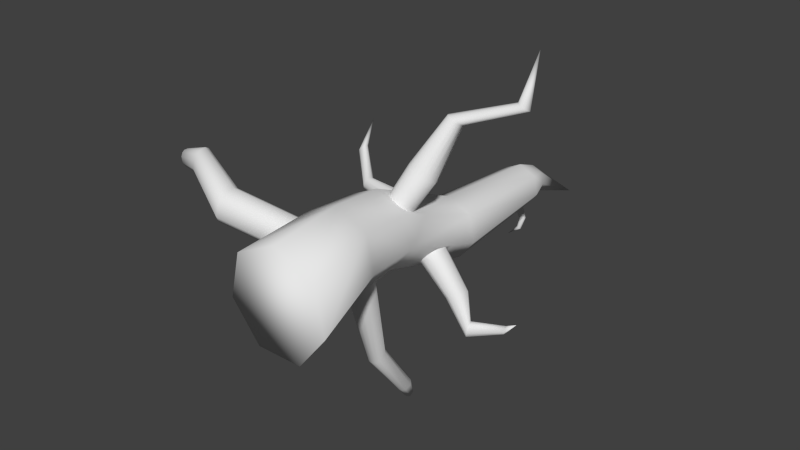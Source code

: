 # Source: ArbolMuerto2.blend  (saved by Blender 2.76.0; exported with 4.5.12 LTS)
import bpy
from mathutils import Matrix  # noqa: F401  (used for matrix-valued properties, if any)

bpy.ops.wm.read_factory_settings(use_empty=True)
scene = bpy.context.scene
scene.name = 'Scene'

# ---- collections
col_collection_1 = bpy.data.collections.new('Collection 1'); scene.collection.children.link(col_collection_1)

# ---- materials (node trees are filled in below, after node groups)
mat_material_001 = bpy.data.materials.new('Material.001')
mat_material_001.alpha_threshold = 0.0
mat_material_001.use_transparent_shadow = False
mat_material_001.roughness = 0.5

# ---- material node trees

# ---- world
world_world = bpy.data.worlds.new('World'); scene.world = world_world
world_world.color = (0.05088, 0.05088, 0.05088)
world_world.use_sun_shadow = False
world_world.sun_shadow_jitter_overblur = 0.0
world_world.cycles.sampling_method = 'MANUAL'
world_world.cycles.sample_map_resolution = 256

# ---- meshes
me_cylinder = bpy.data.meshes.new('Cylinder')
me_cylinder.from_pydata([(2.712e-08, 4.685e-08, 0.6205), (-0.2946, 1.154, 0.5009), (-0.4851, 1.603e-07, 0.3869), (-0.6909, 1.085, 0.2433), (-0.6049, 1.53e-07, -0.1381), (-0.7525, 1.078, -0.03189), (-0.2692, 3.054e-08, -0.559), (-0.3942, 1.309, -0.4427), (0.2692, -1.15e-07, -0.559), (-0.1949, 1.309, -0.4427), (0.6049, -1.739e-07, -0.1381), (0.1937, 1.154, -0.1115), (0.4851, -1.019e-07, 0.3869), (0.09703, 1.154, 0.3123), (-0.6575, 1.754, 0.2894), (-0.7471, 1.754, -0.1033), (-0.3888, 1.603, -0.4265), (-0.2003, 1.603, -0.4265), (0.158, 1.754, -0.1033), (-0.6018, 2.95, -0.2412), (-0.6528, 2.914, -0.4409), (-0.4594, 2.985, -0.7977), (-0.1298, 2.985, -0.7977), (0.07574, 2.985, -0.5401), (-0.2192, 3.986, -0.04499), (-0.01738, 3.986, 0.05219), (-0.269, 3.986, -0.2634), (-0.1294, 3.986, -0.4385), (0.09461, 3.986, -0.4385), (0.2343, 3.986, -0.2634), (0.1844, 3.986, -0.04499), (-0.3539, 4.58, -0.2827), (-0.2224, 4.58, -0.2193), (-0.3864, 4.58, -0.425), (-0.2954, 4.58, -0.5391), (-0.1494, 4.58, -0.5391), (-0.0584, 4.58, -0.425), (-0.09088, 4.58, -0.2827), (-0.01004, 5.141, -0.7007), (-0.2021, 1.854, 0.3756), (-0.01473, 1.838, 0.2927), (-0.2946, 2.985, -0.07571), (0.002399, 2.985, -0.2187), (-0.2148, 2.086, 0.28), (-0.03519, 2.065, 0.2029), (-0.2946, 1.754, 0.4642), (0.06838, 1.754, 0.2894), (0.04698, 2.153, 0.1246), (-0.2946, 2.175, 0.2794), (-0.1144, 1.813, 0.3518), (0.02642, 1.955, 0.2215), (-0.2629, 1.964, 0.3569), (-0.1221, 2.106, 0.2266), (0.1088, 1.946, 0.6532), (-0.05543, 1.816, 0.3218), (0.01538, 1.876, 0.2613), (-0.2331, 1.889, 0.3753), (-0.1764, 2.104, 0.2538), (-0.168, 1.831, 0.3696), (-0.002699, 2.029, 0.2032), (-0.2492, 2.048, 0.3136), (-0.07032, 2.089, 0.2092), (0.03544, 2.265, 0.5485), (-0.1194, 2.108, 0.6918), (0.1988, 2.098, 0.5429), (0.04389, 1.942, 0.6862), (0.131, 2.22, 0.5224), (-0.06654, 2.243, 0.6073), (0.1535, 1.969, 0.6212), (-0.05256, 1.988, 0.7124), (0.1866, 2.012, 0.5866), (-0.08669, 2.026, 0.712), (-0.02429, 2.262, 0.5784), (-0.01504, 1.962, 0.7058), (0.1667, 2.179, 0.5228), (-0.1044, 2.2, 0.6442), (0.09237, 2.246, 0.5294), (0.1094, 2.505, 1.079), (0.06769, 2.687, 1.019), (-0.02048, 2.597, 1.101), (0.1607, 2.592, 1.016), (0.07249, 2.503, 1.098), (0.1221, 2.661, 1.004), (0.009636, 2.674, 1.053), (0.1349, 2.518, 1.061), (0.01759, 2.529, 1.113), (0.1537, 2.543, 1.041), (-0.001835, 2.551, 1.112), (0.03368, 2.685, 1.036), (0.03895, 2.514, 1.109), (0.1424, 2.638, 1.005), (-0.01192, 2.65, 1.074), (0.1001, 2.676, 1.008), (0.806, 2.721, 1.328), (0.7735, 2.863, 1.282), (0.705, 2.793, 1.346), (0.8458, 2.789, 1.28), (0.7773, 2.72, 1.343), (0.8158, 2.843, 1.271), (0.7284, 2.853, 1.308), (0.8258, 2.732, 1.314), (0.7346, 2.74, 1.355), (0.8405, 2.751, 1.299), (0.7195, 2.757, 1.355), (0.7471, 2.861, 1.295), (0.7512, 2.728, 1.352), (0.8317, 2.825, 1.271), (0.7116, 2.834, 1.325), (0.7987, 2.854, 1.274), (0.7296, 3.093, 1.822), (-0.6726, 2.695, -0.3862), (-0.6198, 2.749, -0.1899), (0.07335, 2.252, -0.3444), (-0.07103, 2.214, -0.515), (-0.06254, 2.447, -0.5677), (0.07818, 2.48, -0.4001), (-0.6649, 2.985, -0.5401), (-0.5915, 2.985, -0.2187), (-0.6069, 2.698, -0.1001), (-0.688, 2.638, -0.417), (-0.1161, 2.527, -0.6566), (-0.1051, 2.155, -0.5418), (0.1297, 2.177, -0.2535), (0.1063, 2.528, -0.378), (-0.07725, 1.154, -0.4513), (-0.5119, 1.154, -0.4513), (-0.09314, 1.754, -0.4182), (-0.496, 1.754, -0.4182), (-0.6494, 0.8293, 0.2464), (-0.7132, 0.8211, -0.03888), (-0.7829, 1.154, -0.1115), (-0.6861, 1.154, 0.3123), (-0.6155, 0.7483, 0.3385), (-0.7198, 0.7448, -0.1209), (-0.09995, 4.369, -0.5033), (-0.1842, 4.351, -0.5002), (-0.07984, 4.292, -0.4903), (-0.1675, 4.271, -0.4867), (-0.1969, 4.228, -0.4794), (-0.2412, 4.386, -0.5062), (-0.077, 4.404, -0.5092), (-0.01742, 4.259, -0.4847), (-0.1927, 4.311, -0.4935), (-0.1524, 4.376, -0.5044), (-0.07359, 4.328, -0.4964), (-0.1139, 4.263, -0.4854), (-0.191, 4.336, -0.4977), (-0.1219, 4.378, -0.5048), (-0.07462, 4.306, -0.4926), (-0.08992, 4.278, -0.4879), (-0.1825, 4.285, -0.4892), (-0.1741, 4.363, -0.5023), (-0.08354, 4.353, -0.5006), (-0.1465, 4.262, -0.4851), (-0.2203, 4.403, -0.7032), (-0.3001, 4.386, -0.7003), (-0.2012, 4.33, -0.6908), (-0.2842, 4.31, -0.6874), (-0.3081, 4.348, -0.6939), (-0.2699, 4.41, -0.7043), (-0.1953, 4.364, -0.6966), (-0.2335, 4.303, -0.6862), (-0.3066, 4.372, -0.6978), (-0.2411, 4.412, -0.7046), (-0.1962, 4.343, -0.693), (-0.2107, 4.317, -0.6886), (-0.2985, 4.324, -0.6898), (-0.2906, 4.397, -0.7022), (-0.2047, 4.388, -0.7006), (-0.2643, 4.301, -0.6859), (-0.1851, 4.423, -0.862), (-0.2377, 4.406, -0.8717), (-0.1684, 4.374, -0.8522), (-0.223, 4.354, -0.8621), (-0.2411, 4.379, -0.8692), (-0.2187, 4.424, -0.8697), (-0.1663, 4.398, -0.8546), (-0.1886, 4.353, -0.8541), (-0.2413, 4.395, -0.8713), (-0.1995, 4.427, -0.8658), (-0.1658, 4.384, -0.8527), (-0.1741, 4.365, -0.8523), (-0.2333, 4.363, -0.8655), (-0.2319, 4.414, -0.8715), (-0.1738, 4.414, -0.8583), (-0.2092, 4.35, -0.8584), (-0.2097, 4.368, -0.9955), (-0.2433, 4.361, -0.9742), (-0.196, 4.333, -0.9889), (-0.2309, 4.325, -0.9664), (-0.2441, 4.343, -0.9666), (-0.2319, 4.372, -0.9849), (-0.1959, 4.35, -0.9955), (-0.2082, 4.321, -0.9772), (-0.2451, 4.354, -0.9705), (-0.2194, 4.372, -0.9919), (-0.1948, 4.34, -0.992), (-0.1992, 4.327, -0.9847), (-0.2381, 4.331, -0.9651), (-0.24, 4.366, -0.9782), (-0.2018, 4.361, -0.9969), (-0.2215, 4.32, -0.9697), (-0.3803, 4.353, -1.118), (-0.08814, 2.392, -0.5847), (-0.09838, 2.285, -0.5685), (0.04001, 2.211, -0.375), (-0.02261, 2.186, -0.4469), (0.09635, 2.305, -0.3299), (0.1059, 2.407, -0.3456), (-0.0309, 2.484, -0.5381), (0.02855, 2.508, -0.4698), (0.474, 2.188, -0.7017), (0.324, 2.158, -0.7928), (0.3172, 2.342, -0.8341), (0.4638, 2.367, -0.7444), (0.2939, 2.298, -0.8404), (0.2903, 2.214, -0.8258), (0.4416, 2.156, -0.7162), (0.377, 2.136, -0.7541), (0.4948, 2.23, -0.6966), (0.498, 2.31, -0.7106), (0.3481, 2.371, -0.8199), (0.4094, 2.389, -0.7839), (0.6333, 2.155, -1.016), (0.6254, 2.124, -1.139), (0.5715, 2.245, -1.162), (0.5802, 2.272, -1.042), (0.5816, 2.214, -1.177), (0.6056, 2.159, -1.172), (0.6391, 2.131, -1.04), (0.6376, 2.114, -1.092), (0.6235, 2.184, -1.003), (0.6006, 2.236, -1.008), (0.5664, 2.266, -1.139), (0.5679, 2.282, -1.089), (0.9885, 2.319, -0.9828), (0.9844, 2.303, -1.047), (0.9559, 2.366, -1.06), (0.9605, 2.381, -0.9963), (0.9613, 2.35, -1.068), (0.9739, 2.321, -1.065), (0.9916, 2.307, -0.9955), (0.9908, 2.297, -1.023), (0.9834, 2.334, -0.9757), (0.9713, 2.362, -0.9783), (0.9533, 2.378, -1.048), (0.9541, 2.386, -1.021), (1.181, 2.234, -0.8215), (-0.6399, 2.949, -0.4069), (-0.6174, 2.975, -0.3258), (-0.6087, 2.799, -0.1731), (-0.5987, 2.886, -0.1859), (-0.6658, 2.861, -0.4633), (-0.6774, 2.758, -0.448), (-0.6349, 2.706, -0.2276), (-0.6584, 2.676, -0.3118), (-1.523, 3.112, -0.2704), (-1.55, 3.092, -0.3794), (-1.561, 2.972, -0.3496), (-1.532, 3.002, -0.2423), (-1.543, 3.111, -0.3608), (-1.531, 3.125, -0.3165), (-1.526, 3.029, -0.2332), (-1.521, 3.077, -0.2402), (-1.557, 3.063, -0.3917), (-1.564, 3.007, -0.3833), (-1.541, 2.978, -0.2629), (-1.553, 2.962, -0.3089), (-1.898, 3.442, -0.04952), (-1.959, 3.426, -0.1134), (-1.955, 3.333, -0.08882), (-1.894, 3.356, -0.02654), (-1.947, 3.441, -0.1034), (-1.921, 3.453, -0.07785), (-1.886, 3.377, -0.02263), (-1.885, 3.414, -0.02952), (-1.968, 3.404, -0.1191), (-1.97, 3.359, -0.1109), (-1.907, 3.337, -0.03747), (-1.934, 3.324, -0.06399), (-1.997, 3.663, 0.2129), (-0.7443, 1.127, 0.03891), (-0.7165, 1.134, 0.165), (-0.6686, 1.007, 0.2866), (-0.6517, 0.8978, 0.2841), (-0.7506, 1.005, -0.07443), (-0.7338, 0.8944, -0.07775), (-0.6572, 0.7755, 0.1748), (-0.687, 0.7687, 0.03948), (-1.339, 0.8314, 0.432), (-1.313, 0.7827, 0.5103), (-1.274, 0.5955, 0.5511), (-1.272, 0.527, 0.5133), (-1.356, 0.5921, 0.1892), (-1.336, 0.5189, 0.2281), (-1.309, 0.4665, 0.3064), (-1.375, 0.7754, 0.2351), (-1.367, 0.825, 0.3059), (-1.291, 0.7052, 0.5536), (-1.373, 0.7025, 0.1925), (-1.28, 0.4733, 0.4418), (-1.879, 0.939, 0.7084), (-1.86, 0.9028, 0.7666), (-1.831, 0.7636, 0.797), (-1.829, 0.7127, 0.7689), (-1.892, 0.7611, 0.5278), (-1.877, 0.7066, 0.5567), (-1.857, 0.6676, 0.615), (-1.906, 0.8974, 0.5619), (-1.9, 0.9343, 0.6146), (-1.844, 0.8451, 0.7989), (-1.905, 0.8432, 0.5303), (-1.835, 0.6727, 0.7157), (-2.299, 1.047, 0.5474), (-2.305, 1.022, 0.5895), (-2.297, 0.9253, 0.6173), (-2.287, 0.89, 0.6004), (-2.252, 0.9236, 0.4312), (-2.251, 0.8857, 0.4539), (-2.257, 0.8587, 0.4961), (-2.271, 1.018, 0.4481), (-2.283, 1.044, 0.4827), (-2.305, 0.9819, 0.6146), (-2.26, 0.9805, 0.4289), (-2.274, 0.8622, 0.5655), (-2.502, 1.254, 0.4692), (-0.2553, 1.283, -0.4442), (-0.3338, 1.283, -0.4442), (-0.2582, 1.627, -0.4252), (-0.3309, 1.627, -0.4252), (-0.4516, 1.535, -0.4303), (-0.4524, 1.376, -0.4391), (-0.1376, 1.535, -0.4303), (-0.1367, 1.376, -0.4391), (-0.3194, 1.633, -1.607), (-0.3578, 1.647, -1.597), (-0.3176, 1.81, -1.478), (-0.3543, 1.798, -1.487), (-0.3947, 1.681, -1.572), (-0.1944, 1.681, -1.572), (-0.2313, 1.647, -1.597), (-0.2697, 1.633, -1.607), (-0.2348, 1.798, -1.487), (-0.2715, 1.81, -1.478), (-0.3941, 1.763, -1.512), (-0.195, 1.763, -1.512), (-0.3362, 2.112, -2.216), (-0.3624, 2.123, -2.195), (-0.2901, 2.261, -2.117), (-0.3215, 2.251, -2.111), (-0.3822, 2.152, -2.163), (-0.2276, 2.152, -2.232), (-0.2648, 2.123, -2.239), (-0.2978, 2.112, -2.233), (-0.2292, 2.251, -2.152), (-0.2545, 2.261, -2.133), (-0.3611, 2.221, -2.117), (-0.2074, 2.221, -2.186), (-0.4761, 2.428, -2.566), (-0.4943, 2.429, -2.549), (-0.444, 2.488, -2.456), (-0.4658, 2.48, -2.456), (-0.5081, 2.436, -2.52), (-0.4006, 2.458, -2.563), (-0.4264, 2.443, -2.576), (-0.4494, 2.434, -2.576), (-0.4017, 2.493, -2.481), (-0.4193, 2.493, -2.466), (-0.4934, 2.463, -2.469), (-0.3865, 2.486, -2.512), (-0.6798, 2.691, -2.615)], [], [(0, 1, 131, 132, 2), (4, 133, 130, 125, 6), (6, 125, 124, 8), (8, 124, 11, 10), (125, 130, 15, 127), (12, 13, 1, 0), (10, 11, 13, 12), (0, 2, 4, 6, 8, 10, 12), (46, 18, 122, 123, 23, 42, 47), (13, 11, 18, 46), (1, 13, 46, 45), (130, 131, 14, 15), (11, 124, 126, 18), (131, 1, 45, 14), (41, 42, 30, 25), (126, 127, 21, 22, 120, 121), (18, 126, 121, 122), (127, 15, 119, 116, 21), (14, 45, 48, 41, 117, 118), (140, 139, 34, 35), (23, 22, 28, 29), (21, 116, 26, 27), (117, 41, 25, 24), (42, 23, 29, 30), (22, 21, 27, 28), (116, 117, 24, 26), (26, 24, 31, 33), (25, 30, 37, 32), (29, 28, 141, 140, 35, 36), (27, 26, 33, 34, 139, 138), (24, 25, 32, 31), (30, 29, 36, 37), (47, 42, 41, 48), (43, 60, 75, 67), (40, 54, 49, 58, 39, 45, 46), (44, 59, 50, 55, 40, 46, 47), (39, 56, 51, 60, 43, 48, 45), (43, 57, 52, 61, 44, 47, 48), (59, 44, 66, 74), (39, 58, 73, 69), (52, 57, 72, 62), (61, 52, 62, 76), (51, 56, 71, 63), (57, 43, 67, 72), (60, 51, 63, 75), (55, 50, 64, 70), (56, 39, 69, 71), (50, 59, 74, 64), (49, 54, 53, 65), (40, 55, 70, 68), (44, 61, 76, 66), (74, 66, 82, 90), (58, 49, 65, 73), (54, 40, 68, 53), (82, 92, 108, 98), (64, 74, 90, 80), (69, 73, 89, 85), (73, 65, 81, 89), (62, 72, 88, 78), (72, 67, 83, 88), (63, 71, 87, 79), (71, 69, 85, 87), (70, 64, 80, 86), (68, 70, 86, 84), (65, 53, 77, 81), (66, 76, 92, 82), (53, 68, 84, 77), (76, 62, 78, 92), (67, 75, 91, 83), (75, 63, 79, 91), (77, 84, 100, 93), (92, 78, 94, 108), (83, 91, 107, 99), (91, 79, 95, 107), (90, 82, 98, 106), (80, 90, 106, 96), (85, 89, 105, 101), (89, 81, 97, 105), (78, 88, 104, 94), (88, 83, 99, 104), (79, 87, 103, 95), (87, 85, 101, 103), (86, 80, 96, 102), (84, 86, 102, 100), (81, 77, 93, 97), (15, 14, 118, 119), (123, 120, 22, 23), (112, 205, 217, 211), (20, 248, 249, 19, 117, 116), (19, 251, 250, 111, 118, 117), (110, 253, 252, 20, 116, 119), (111, 254, 255, 110, 119, 118), (114, 203, 204, 113, 121, 120), (113, 206, 205, 112, 122, 121), (112, 207, 208, 115, 123, 122), (115, 210, 209, 114, 120, 123), (7, 327, 326, 9, 124, 125), (17, 328, 329, 16, 127, 126), (16, 330, 331, 7, 125, 127), (9, 333, 332, 17, 126, 124), (2, 132, 133, 4), (5, 281, 282, 3, 131, 130), (3, 283, 284, 128, 132, 131), (129, 286, 285, 5, 130, 133), (128, 287, 288, 129, 133, 132), (28, 27, 138, 141), (135, 146, 142, 150, 137, 138, 139), (134, 147, 143, 151, 135, 139, 140), (136, 148, 144, 152, 134, 140, 141), (137, 153, 145, 149, 136, 141, 138), (148, 136, 156, 164), (157, 166, 182, 173), (135, 151, 167, 155), (152, 144, 160, 168), (136, 149, 165, 156), (134, 152, 168, 154), (145, 153, 169, 161), (153, 137, 157, 169), (142, 146, 162, 158), (143, 147, 163, 159), (144, 148, 164, 160), (146, 135, 155, 162), (149, 145, 161, 165), (150, 142, 158, 166), (147, 134, 154, 163), (137, 150, 166, 157), (151, 143, 159, 167), (180, 172, 188, 196), (167, 159, 175, 183), (155, 167, 183, 171), (168, 160, 176, 184), (154, 168, 184, 170), (161, 169, 185, 177), (162, 155, 171, 178), (169, 157, 173, 185), (158, 162, 178, 174), (163, 154, 170, 179), (159, 163, 179, 175), (164, 156, 172, 180), (160, 164, 180, 176), (156, 165, 181, 172), (165, 161, 177, 181), (166, 158, 174, 182), (176, 180, 196, 192), (172, 181, 197, 188), (181, 177, 193, 197), (182, 174, 190, 198), (173, 182, 198, 189), (183, 175, 191, 199), (171, 183, 199, 187), (184, 176, 192, 200), (170, 184, 200, 186), (177, 185, 201, 193), (178, 171, 187, 194), (185, 173, 189, 201), (174, 178, 194, 190), (179, 170, 186, 195), (175, 179, 195, 191), (221, 222, 234, 233), (210, 115, 214, 222), (114, 209, 221, 213), (113, 204, 216, 212), (205, 206, 218, 217), (203, 114, 213, 215), (209, 210, 222, 221), (206, 113, 212, 218), (207, 112, 211, 219), (204, 203, 215, 216), (115, 208, 220, 214), (208, 207, 219, 220), (227, 225, 237, 239), (218, 212, 224, 230), (219, 211, 223, 231), (216, 215, 227, 228), (214, 220, 232, 226), (220, 219, 231, 232), (211, 217, 229, 223), (222, 214, 226, 234), (213, 221, 233, 225), (212, 216, 228, 224), (217, 218, 230, 229), (215, 213, 225, 227), (233, 234, 246, 245), (230, 224, 236, 242), (231, 223, 235, 243), (228, 227, 239, 240), (226, 232, 244, 238), (232, 231, 243, 244), (223, 229, 241, 235), (234, 226, 238, 246), (225, 233, 245, 237), (224, 228, 240, 236), (229, 230, 242, 241), (248, 20, 257, 260), (264, 265, 277, 276), (255, 254, 266, 267), (251, 19, 256, 263), (20, 252, 264, 257), (249, 248, 260, 261), (253, 110, 258, 265), (252, 253, 265, 264), (111, 250, 262, 259), (110, 255, 267, 258), (254, 111, 259, 266), (19, 249, 261, 256), (250, 251, 263, 262), (259, 262, 274, 271), (258, 267, 279, 270), (266, 259, 271, 278), (256, 261, 273, 268), (262, 263, 275, 274), (260, 257, 269, 272), (267, 266, 278, 279), (263, 256, 268, 275), (257, 264, 276, 269), (261, 260, 272, 273), (265, 258, 270, 277), (285, 286, 293, 299), (297, 296, 308, 309), (128, 284, 291, 292), (283, 3, 290, 298), (287, 128, 292, 300), (286, 129, 294, 293), (284, 283, 298, 291), (281, 5, 296, 297), (288, 287, 300, 295), (129, 288, 295, 294), (5, 285, 299, 296), (3, 282, 289, 290), (282, 281, 297, 289), (303, 310, 322, 315), (295, 300, 312, 307), (292, 291, 303, 304), (296, 299, 311, 308), (289, 297, 309, 301), (293, 294, 306, 305), (299, 293, 305, 311), (298, 290, 302, 310), (294, 295, 307, 306), (300, 292, 304, 312), (290, 289, 301, 302), (291, 298, 310, 303), (309, 308, 320, 321), (307, 312, 324, 319), (304, 303, 315, 316), (308, 311, 323, 320), (301, 309, 321, 313), (305, 306, 318, 317), (311, 305, 317, 323), (310, 302, 314, 322), (306, 307, 319, 318), (312, 304, 316, 324), (302, 301, 313, 314), (329, 328, 343, 336), (335, 338, 350, 347), (7, 331, 338, 335), (9, 326, 341, 340), (332, 333, 339, 345), (330, 16, 337, 344), (326, 327, 334, 341), (333, 9, 340, 339), (327, 7, 335, 334), (331, 330, 344, 338), (328, 17, 342, 343), (16, 329, 336, 337), (17, 332, 345, 342), (353, 346, 358, 365), (338, 344, 356, 350), (343, 342, 354, 355), (339, 340, 352, 351), (342, 345, 357, 354), (334, 335, 347, 346), (336, 343, 355, 348), (340, 341, 353, 352), (345, 339, 351, 357), (337, 336, 348, 349), (344, 337, 349, 356), (341, 334, 346, 353), (347, 350, 362, 359), (350, 356, 368, 362), (355, 354, 366, 367), (351, 352, 364, 363), (354, 357, 369, 366), (346, 347, 359, 358), (348, 355, 367, 360), (352, 353, 365, 364), (357, 351, 363, 369), (349, 348, 360, 361), (356, 349, 361, 368), (186, 200, 202), (200, 192, 202), (187, 199, 202), (199, 191, 202), (189, 198, 202), (198, 190, 202), (197, 193, 202), (188, 197, 202), (192, 196, 202), (196, 188, 202), (191, 195, 202), (195, 186, 202), (190, 194, 202), (201, 189, 202), (194, 187, 202), (193, 201, 202), (31, 32, 38), (37, 36, 38), (35, 34, 38), (33, 31, 38), (32, 37, 38), (36, 35, 38), (34, 33, 38), (95, 103, 109), (103, 101, 109), (102, 96, 109), (100, 102, 109), (97, 93, 109), (98, 108, 109), (93, 100, 109), (108, 94, 109), (99, 107, 109), (107, 95, 109), (106, 98, 109), (96, 106, 109), (101, 105, 109), (105, 97, 109), (94, 104, 109), (104, 99, 109), (277, 270, 280), (276, 277, 280), (271, 274, 280), (270, 279, 280), (278, 271, 280), (268, 273, 280), (274, 275, 280), (272, 269, 280), (279, 278, 280), (275, 268, 280), (269, 276, 280), (273, 272, 280), (314, 313, 325), (315, 322, 325), (321, 320, 325), (319, 324, 325), (316, 315, 325), (320, 323, 325), (313, 321, 325), (317, 318, 325), (323, 317, 325), (322, 314, 325), (318, 319, 325), (324, 316, 325), (365, 358, 370), (359, 362, 370), (362, 368, 370), (367, 366, 370), (363, 364, 370), (366, 369, 370), (358, 359, 370), (360, 367, 370), (364, 365, 370), (369, 363, 370), (361, 360, 370), (368, 361, 370), (239, 237, 247), (245, 246, 247), (242, 236, 247), (243, 235, 247), (240, 239, 247), (238, 244, 247), (244, 243, 247), (235, 241, 247), (246, 238, 247), (237, 245, 247), (236, 240, 247), (241, 242, 247)])
me_cylinder.polygons.foreach_set('use_smooth', [True] * 376)
_k = set([(3, 282), (3, 283), (5, 281), (5, 285), (7, 327), (7, 331), (9, 326), (9, 333), (16, 329), (16, 330), (17, 328), (17, 332), (19, 249), (19, 251), (20, 248), (20, 252), (39, 56), (39, 58), (40, 54), (40, 55), (43, 57), (43, 60), (44, 59), (44, 61), (49, 54), (49, 58), (50, 55), (50, 59), (51, 56), (51, 60), (52, 57), (52, 61), (110, 253), (110, 255), (111, 250), (111, 254), (112, 205), (112, 207), (113, 204), (113, 206), (114, 203), (114, 209), (115, 208), (115, 210), (128, 284), (128, 287), (129, 286), (129, 288), (134, 147), (134, 152), (135, 146), (135, 151), (136, 148), (136, 149), (137, 150), (137, 153), (142, 146), (142, 150), (143, 147), (143, 151), (144, 148), (144, 152), (145, 149), (145, 153), (203, 204), (205, 206), (207, 208), (209, 210), (248, 249), (250, 251), (252, 253), (254, 255), (281, 282), (283, 284), (285, 286), (287, 288), (326, 327), (328, 329), (330, 331), (332, 333)])
me_cylinder.attributes.new('sharp_edge', 'BOOLEAN', 'EDGE').data.foreach_set('value', [ (min(e.vertices), max(e.vertices)) in _k for e in me_cylinder.edges])
_uv = me_cylinder.uv_layers.new(name='UVMap')
_uv.uv.foreach_set('vector', [0.2151, 0.3314, 0.3578, 0.3208, 0.4087, 0.4556, 0.3024, 0.4511, 0.2249, 0.3923, 0.1342, 0.0629, 0.1492, 0.126, 0.1575, 0.1607, 0.1312, 0.1635, 0.1016, 0.06631, 0.1016, 0.06631, 0.1312, 0.1635, 0.08894, 0.1665, 0.04927, 0.07006, 0.04711, 0.532, 0.157, 0.574, 0.1338, 0.6373, 0.03276, 0.6156, 0.1312, 0.1635, 0.1575, 0.1607, 0.1571, 0.2125, 0.1328, 0.2151, 0.2276, 0.2899, 0.3741, 0.2668, 0.3578, 0.3208, 0.2151, 0.3314, 0.03276, 0.6156, 0.1338, 0.6373, 0.1301, 0.6792, 0.02812, 0.6676, 0.4406, 0.03569, 0.454, 0.03299, 0.4647, 0.04055, 0.4647, 0.05267, 0.454, 0.06023, 0.4406, 0.05754, 0.4347, 0.04661, 0.1813, 0.6829, 0.1847, 0.644, 0.2224, 0.6342, 0.2498, 0.6351, 0.2571, 0.6356, 0.2533, 0.6787, 0.217, 0.6713, 0.1301, 0.6792, 0.1338, 0.6373, 0.1847, 0.644, 0.1813, 0.6829, 0.1318, 0.7058, 0.1301, 0.6792, 0.1813, 0.6829, 0.1919, 0.7424, 0.4658, 0.5346, 0.4087, 0.4556, 0.4692, 0.393, 0.4878, 0.4187, 0.1338, 0.6373, 0.157, 0.574, 0.2398, 0.5645, 0.1847, 0.644, 0.4087, 0.4556, 0.3578, 0.3208, 0.4619, 0.3474, 0.4692, 0.393, 0.2602, 0.7421, 0.2533, 0.6787, 0.355, 0.668, 0.3507, 0.7308, 0.09361, 0.2179, 0.1328, 0.2151, 0.1357, 0.3221, 0.1036, 0.3244, 0.09991, 0.2847, 0.09688, 0.2525, 0.06915, 0.2188, 0.09361, 0.2179, 0.09688, 0.2525, 0.07413, 0.2554, 0.1328, 0.2151, 0.1571, 0.2125, 0.156, 0.2897, 0.1556, 0.32, 0.1357, 0.3221, 0.4692, 0.393, 0.4619, 0.3474, 0.5084, 0.3478, 0.5977, 0.3485, 0.6038, 0.3858, 0.5723, 0.3875, 0.1059, 0.4459, 0.1217, 0.4432, 0.128, 0.4596, 0.1138, 0.4606, 0.2571, 0.6356, 0.3076, 0.5859, 0.3706, 0.5968, 0.357, 0.6463, 0.1357, 0.3221, 0.1556, 0.32, 0.1223, 0.408, 0.1088, 0.4095, 0.6038, 0.3858, 0.5977, 0.3485, 0.6818, 0.2967, 0.6859, 0.322, 0.2533, 0.6787, 0.2571, 0.6356, 0.357, 0.6463, 0.355, 0.668, 0.1036, 0.3244, 0.1357, 0.3221, 0.1088, 0.4095, 0.08701, 0.411, 0.6189, 0.4068, 0.6038, 0.3858, 0.6859, 0.322, 0.6962, 0.3363, 0.6962, 0.3363, 0.6859, 0.322, 0.75, 0.3359, 0.7567, 0.3452, 0.6818, 0.2967, 0.687, 0.2794, 0.7507, 0.3081, 0.7473, 0.3194, 0.357, 0.6463, 0.3706, 0.5968, 0.3952, 0.5974, 0.4083, 0.5977, 0.4242, 0.598, 0.4117, 0.6429, 0.1088, 0.4095, 0.1223, 0.408, 0.1369, 0.4586, 0.128, 0.4596, 0.1217, 0.4432, 0.1166, 0.4298, 0.6859, 0.322, 0.6818, 0.2967, 0.7473, 0.3194, 0.75, 0.3359, 0.355, 0.668, 0.357, 0.6463, 0.4117, 0.6429, 0.4143, 0.6777, 0.5148, 0.3185, 0.6054, 0.3231, 0.5977, 0.3485, 0.5084, 0.3478, 0.9063, 0.6868, 0.8962, 0.6878, 0.8794, 0.6325, 0.8905, 0.6314, 0.4783, 0.3235, 0.4749, 0.327, 0.473, 0.332, 0.4736, 0.3366, 0.4753, 0.3396, 0.4619, 0.3474, 0.4712, 0.3163, 0.5029, 0.3255, 0.4997, 0.3226, 0.4923, 0.3201, 0.4834, 0.321, 0.4783, 0.3235, 0.4712, 0.3163, 0.5148, 0.3185, 0.4753, 0.3396, 0.4784, 0.3423, 0.4858, 0.3449, 0.4954, 0.3438, 0.5006, 0.3409, 0.5084, 0.3478, 0.4619, 0.3474, 0.5006, 0.3409, 0.5035, 0.3376, 0.5052, 0.3329, 0.5046, 0.3285, 0.5029, 0.3255, 0.5148, 0.3185, 0.5084, 0.3478, 0.8373, 0.7019, 0.8268, 0.7019, 0.8265, 0.6374, 0.8366, 0.6374, 0.7073, 0.3951, 0.7179, 0.3951, 0.7118, 0.4531, 0.7021, 0.4531, 0.8013, 0.7019, 0.7866, 0.7019, 0.7875, 0.6374, 0.8018, 0.6374, 0.8162, 0.7019, 0.8013, 0.7019, 0.8018, 0.6374, 0.8162, 0.6374, 0.8798, 0.6919, 0.869, 0.6967, 0.8496, 0.6423, 0.8614, 0.637, 0.7866, 0.7019, 0.7768, 0.7019, 0.778, 0.6374, 0.7875, 0.6374, 0.8962, 0.6878, 0.8798, 0.6919, 0.8614, 0.637, 0.8794, 0.6325, 0.9256, 0.3967, 0.9625, 0.3967, 0.962, 0.4486, 0.9415, 0.4486, 0.697, 0.3951, 0.7073, 0.3951, 0.7021, 0.4531, 0.6928, 0.4531, 0.9625, 0.3967, 0.9905, 0.3967, 0.9776, 0.4486, 0.962, 0.4486, 0.7338, 0.3951, 0.7502, 0.3951, 0.7409, 0.4531, 0.7261, 0.4531, 0.9033, 0.3967, 0.9256, 0.3967, 0.9415, 0.4486, 0.9291, 0.4486, 0.8268, 0.7019, 0.8162, 0.7019, 0.8162, 0.6374, 0.8265, 0.6374, 0.8366, 0.6374, 0.8265, 0.6374, 0.8176, 0.5577, 0.8283, 0.5572, 0.7179, 0.3951, 0.7338, 0.3951, 0.7261, 0.4531, 0.7118, 0.4531, 0.7502, 0.3951, 0.7606, 0.3951, 0.7504, 0.4531, 0.7409, 0.4531, 0.8176, 0.5577, 0.8068, 0.5585, 0.81, 0.4706, 0.821, 0.4697, 0.962, 0.4486, 0.9776, 0.4486, 0.9802, 0.5476, 0.9579, 0.5491, 0.7021, 0.4531, 0.7118, 0.4531, 0.7202, 0.5406, 0.7099, 0.5406, 0.7118, 0.4531, 0.7261, 0.4531, 0.7356, 0.5406, 0.7202, 0.5406, 0.8018, 0.6374, 0.7875, 0.6374, 0.7766, 0.5622, 0.7916, 0.5601, 0.8978, 0.6317, 0.8905, 0.6314, 0.8922, 0.5352, 0.8997, 0.5352, 0.8614, 0.637, 0.8496, 0.6423, 0.8506, 0.5352, 0.8627, 0.5352, 0.6928, 0.4531, 0.7021, 0.4531, 0.7099, 0.5406, 0.6999, 0.5406, 0.9415, 0.4486, 0.962, 0.4486, 0.9579, 0.5491, 0.9481, 0.5475, 0.9291, 0.4486, 0.9415, 0.4486, 0.9481, 0.5475, 0.9342, 0.5419, 0.7261, 0.4531, 0.7409, 0.4531, 0.7515, 0.5406, 0.7356, 0.5406, 0.8265, 0.6374, 0.8162, 0.6374, 0.8068, 0.5585, 0.8176, 0.5577, 0.9199, 0.4486, 0.9291, 0.4486, 0.9342, 0.5419, 0.9206, 0.5406, 0.8162, 0.6374, 0.8018, 0.6374, 0.7916, 0.5601, 0.8068, 0.5585, 0.8905, 0.6314, 0.8794, 0.6325, 0.8809, 0.5352, 0.8922, 0.5352, 0.8794, 0.6325, 0.8614, 0.637, 0.8627, 0.5352, 0.8809, 0.5352, 0.942, 0.6712, 0.9373, 0.6712, 0.9341, 0.5556, 0.9367, 0.5581, 0.8068, 0.5585, 0.7916, 0.5601, 0.7944, 0.4722, 0.81, 0.4706, 0.8922, 0.5352, 0.8809, 0.5352, 0.8902, 0.4741, 0.9024, 0.4741, 0.8809, 0.5352, 0.8627, 0.5352, 0.8705, 0.4741, 0.8902, 0.4741, 0.9061, 0.6712, 0.901, 0.6712, 0.913, 0.5544, 0.916, 0.553, 0.9172, 0.6712, 0.9061, 0.6712, 0.916, 0.553, 0.9224, 0.5522, 0.7099, 0.5406, 0.7202, 0.5406, 0.7258, 0.6352, 0.7171, 0.6348, 0.7202, 0.5406, 0.7356, 0.5406, 0.7388, 0.6363, 0.7258, 0.6352, 0.7916, 0.5601, 0.7766, 0.5622, 0.779, 0.4744, 0.7944, 0.4722, 0.7766, 0.5622, 0.7666, 0.5641, 0.7688, 0.4763, 0.779, 0.4744, 0.6885, 0.5406, 0.6999, 0.5406, 0.7087, 0.6349, 0.6991, 0.6363, 0.6999, 0.5406, 0.7099, 0.5406, 0.7171, 0.6348, 0.7087, 0.6349, 0.9303, 0.6712, 0.9172, 0.6712, 0.9224, 0.5522, 0.93, 0.5536, 0.9373, 0.6712, 0.9303, 0.6712, 0.93, 0.5536, 0.9341, 0.5556, 0.7356, 0.5406, 0.7515, 0.5406, 0.7522, 0.6383, 0.7388, 0.6363, 0.4878, 0.4187, 0.4692, 0.393, 0.5723, 0.3875, 0.582, 0.4102, 0.07826, 0.2857, 0.09991, 0.2847, 0.1036, 0.3244, 0.08364, 0.3251, 0.9741, 0.06969, 0.9741, 0.08205, 0.8609, 0.07294, 0.8609, 0.06047, 0.6078, 0.4027, 0.6094, 0.3993, 0.6079, 0.3931, 0.6017, 0.3884, 0.6038, 0.3858, 0.6189, 0.4068, 0.6017, 0.3884, 0.5933, 0.3869, 0.5849, 0.3889, 0.5812, 0.3917, 0.5723, 0.3875, 0.6038, 0.3858, 0.5856, 0.4063, 0.5942, 0.4083, 0.6041, 0.4059, 0.6078, 0.4027, 0.6189, 0.4068, 0.582, 0.4102, 0.5812, 0.3917, 0.5791, 0.3956, 0.5804, 0.402, 0.5856, 0.4063, 0.582, 0.4102, 0.5723, 0.3875, 0.09427, 0.278, 0.09647, 0.2731, 0.09691, 0.2638, 0.09387, 0.2578, 0.09688, 0.2525, 0.09991, 0.2847, 0.09387, 0.2578, 0.08901, 0.2556, 0.08304, 0.2579, 0.08002, 0.2616, 0.07413, 0.2554, 0.09688, 0.2525, 0.08002, 0.2616, 0.07805, 0.2663, 0.07766, 0.2752, 0.08074, 0.2814, 0.07826, 0.2857, 0.07413, 0.2554, 0.08074, 0.2814, 0.08572, 0.2836, 0.09139, 0.2814, 0.09427, 0.278, 0.09991, 0.2847, 0.07826, 0.2857, 0.1206, 0.1776, 0.1145, 0.1758, 0.1069, 0.1763, 0.1012, 0.179, 0.08894, 0.1665, 0.1312, 0.1635, 0.1032, 0.2042, 0.109, 0.2058, 0.1161, 0.2053, 0.1216, 0.2029, 0.1328, 0.2151, 0.09361, 0.2179, 0.1216, 0.2029, 0.1273, 0.1966, 0.1266, 0.1829, 0.1206, 0.1776, 0.1312, 0.1635, 0.1328, 0.2151, 0.1012, 0.179, 0.09587, 0.1851, 0.09679, 0.1988, 0.1032, 0.2042, 0.09361, 0.2179, 0.08894, 0.1665, 0.2249, 0.3923, 0.3024, 0.4511, 0.3634, 0.5368, 0.2246, 0.4839, 0.4357, 0.5199, 0.4388, 0.5066, 0.4234, 0.483, 0.4005, 0.4685, 0.4087, 0.4556, 0.4658, 0.5346, 0.4005, 0.4685, 0.375, 0.4605, 0.3476, 0.4611, 0.3353, 0.4682, 0.3024, 0.4511, 0.4087, 0.4556, 0.3717, 0.5214, 0.3955, 0.5286, 0.423, 0.5279, 0.4357, 0.5199, 0.4658, 0.5346, 0.3634, 0.5368, 0.3353, 0.4682, 0.3313, 0.4816, 0.3479, 0.5069, 0.3717, 0.5214, 0.3634, 0.5368, 0.3024, 0.4511, 0.08701, 0.411, 0.1088, 0.4095, 0.1166, 0.4298, 0.09932, 0.4338, 0.116, 0.4405, 0.1166, 0.4392, 0.1166, 0.437, 0.1155, 0.4349, 0.114, 0.4337, 0.1166, 0.4298, 0.1217, 0.4432, 0.1079, 0.4427, 0.1101, 0.4433, 0.1131, 0.4429, 0.1151, 0.4416, 0.116, 0.4405, 0.1217, 0.4432, 0.1059, 0.4459, 0.1056, 0.4362, 0.1051, 0.4374, 0.1051, 0.4393, 0.1062, 0.4414, 0.1079, 0.4427, 0.1059, 0.4459, 0.09932, 0.4338, 0.114, 0.4337, 0.1119, 0.4331, 0.1087, 0.4335, 0.1065, 0.4349, 0.1056, 0.4362, 0.09932, 0.4338, 0.1166, 0.4298, 0.543, 0.4593, 0.5515, 0.4593, 0.5544, 0.5252, 0.542, 0.5252, 0.4006, 0.8852, 0.3934, 0.8852, 0.3988, 0.8099, 0.4083, 0.8099, 0.5332, 0.9794, 0.5264, 0.9794, 0.5315, 0.8807, 0.5379, 0.8807, 0.5155, 0.4593, 0.5297, 0.4593, 0.5228, 0.5252, 0.5021, 0.5252, 0.466, 0.9741, 0.4451, 0.9741, 0.4468, 0.8852, 0.4635, 0.8895, 0.5071, 0.4593, 0.5155, 0.4593, 0.5021, 0.5252, 0.49, 0.5252, 0.4296, 0.9741, 0.4104, 0.9741, 0.412, 0.8852, 0.4312, 0.8852, 0.4104, 0.9741, 0.3991, 0.9741, 0.4006, 0.8852, 0.412, 0.8852, 0.618, 0.6826, 0.6036, 0.6826, 0.5971, 0.6045, 0.6107, 0.6045, 0.5127, 0.9794, 0.4946, 0.9794, 0.5013, 0.8807, 0.5185, 0.8807, 0.5297, 0.4593, 0.543, 0.4593, 0.542, 0.5252, 0.5228, 0.5252, 0.6036, 0.6826, 0.5947, 0.6826, 0.5879, 0.6028, 0.5971, 0.6045, 0.4451, 0.9741, 0.4296, 0.9741, 0.4312, 0.8852, 0.4468, 0.8852, 0.6329, 0.6826, 0.618, 0.6826, 0.6107, 0.6045, 0.6248, 0.6045, 0.4946, 0.9794, 0.4823, 0.9794, 0.4897, 0.8807, 0.5013, 0.8807, 0.6416, 0.6826, 0.6329, 0.6826, 0.6248, 0.6045, 0.6331, 0.6045, 0.5264, 0.9794, 0.5127, 0.9794, 0.5185, 0.8807, 0.5315, 0.8807, 0.5359, 0.5997, 0.5457, 0.5997, 0.5509, 0.6592, 0.5409, 0.6592, 0.5315, 0.8807, 0.5185, 0.8807, 0.519, 0.8106, 0.532, 0.8106, 0.5879, 0.6028, 0.5879, 0.6028, 0.5979, 0.5229, 0.5979, 0.5229, 0.5021, 0.5252, 0.5228, 0.5252, 0.521, 0.5997, 0.494, 0.5989, 0.4897, 0.8807, 0.4816, 0.8807, 0.4793, 0.8106, 0.4885, 0.8106, 0.4312, 0.8852, 0.412, 0.8852, 0.4216, 0.8099, 0.4424, 0.8099, 0.5971, 0.6045, 0.5879, 0.6028, 0.5979, 0.5229, 0.6101, 0.5229, 0.412, 0.8852, 0.4006, 0.8852, 0.4083, 0.8099, 0.4216, 0.8099, 0.6107, 0.6045, 0.5971, 0.6045, 0.6101, 0.5229, 0.6235, 0.5229, 0.5013, 0.8807, 0.4897, 0.8807, 0.4885, 0.8106, 0.5011, 0.8106, 0.5185, 0.8807, 0.5013, 0.8807, 0.5011, 0.8106, 0.519, 0.8106, 0.542, 0.5252, 0.5544, 0.5252, 0.5457, 0.5997, 0.5359, 0.5997, 0.5228, 0.5252, 0.542, 0.5252, 0.5359, 0.5997, 0.521, 0.5997, 0.5544, 0.5252, 0.5671, 0.5252, 0.5563, 0.5997, 0.5457, 0.5997, 0.4468, 0.8852, 0.4312, 0.8852, 0.4424, 0.8099, 0.4577, 0.8099, 0.6248, 0.6045, 0.6107, 0.6045, 0.6235, 0.5229, 0.6364, 0.5229, 0.521, 0.5997, 0.5359, 0.5997, 0.5409, 0.6592, 0.5251, 0.6592, 0.5457, 0.5997, 0.5563, 0.5997, 0.5611, 0.6592, 0.5509, 0.6592, 0.4577, 0.8099, 0.4424, 0.8099, 0.4385, 0.7482, 0.4536, 0.7482, 0.6364, 0.5229, 0.6235, 0.5229, 0.6201, 0.4707, 0.6385, 0.4707, 0.4083, 0.8099, 0.3988, 0.8099, 0.3975, 0.7482, 0.4062, 0.7482, 0.532, 0.8106, 0.519, 0.8106, 0.5191, 0.7612, 0.5306, 0.7612, 0.5979, 0.5229, 0.5979, 0.5229, 0.5889, 0.4707, 0.5889, 0.4707, 0.494, 0.5989, 0.521, 0.5997, 0.5251, 0.6592, 0.4968, 0.6592, 0.4885, 0.8106, 0.4793, 0.8106, 0.4826, 0.7612, 0.4913, 0.7612, 0.4424, 0.8099, 0.4216, 0.8099, 0.4187, 0.7482, 0.4385, 0.7482, 0.6101, 0.5229, 0.5979, 0.5229, 0.5889, 0.4707, 0.603, 0.4707, 0.4216, 0.8099, 0.4083, 0.8099, 0.4062, 0.7482, 0.4187, 0.7482, 0.6235, 0.5229, 0.6101, 0.5229, 0.603, 0.4707, 0.6201, 0.4707, 0.5011, 0.8106, 0.4885, 0.8106, 0.4913, 0.7612, 0.503, 0.7612, 0.519, 0.8106, 0.5011, 0.8106, 0.503, 0.7612, 0.5191, 0.7612, 0.8609, 0.1765, 0.8609, 0.1955, 0.7661, 0.1977, 0.7661, 0.1792, 0.9741, 0.2035, 0.9741, 0.2216, 0.8609, 0.2138, 0.8609, 0.1955, 0.9741, 0.1732, 0.9741, 0.1847, 0.8609, 0.1765, 0.8609, 0.1649, 0.9741, 0.1197, 0.9741, 0.1384, 0.8609, 0.1298, 0.8609, 0.1109, 0.9741, 0.08205, 0.9741, 0.1019, 0.8609, 0.09298, 0.8609, 0.07294, 0.9741, 0.1603, 0.9741, 0.1732, 0.8609, 0.1649, 0.8609, 0.1519, 0.9741, 0.1847, 0.9741, 0.2035, 0.8609, 0.1955, 0.8609, 0.1765, 0.9741, 0.1019, 0.9741, 0.1197, 0.8609, 0.1109, 0.8609, 0.09298, 0.9741, 0.05768, 0.9741, 0.06969, 0.8609, 0.06047, 0.8609, 0.04835, 0.9741, 0.1384, 0.9741, 0.1603, 0.8609, 0.1519, 0.8609, 0.1298, 0.9741, 0.2216, 0.9741, 0.2409, 0.8609, 0.2332, 0.8609, 0.2138, 0.9741, 0.2409, 0.9741, 0.2617, 0.8609, 0.2543, 0.8609, 0.2332, 0.7661, 0.1553, 0.7661, 0.1679, 0.6703, 0.1709, 0.6703, 0.1574, 0.8609, 0.09298, 0.8609, 0.1109, 0.7661, 0.1153, 0.7661, 0.09782, 0.8609, 0.04835, 0.8609, 0.06047, 0.7661, 0.06614, 0.7661, 0.05432, 0.8609, 0.1298, 0.8609, 0.1519, 0.7661, 0.1553, 0.7661, 0.1337, 0.8609, 0.2138, 0.8609, 0.2332, 0.7661, 0.2344, 0.7661, 0.2156, 0.8609, 0.2332, 0.8609, 0.2543, 0.7661, 0.255, 0.7661, 0.2344, 0.8609, 0.06047, 0.8609, 0.07294, 0.7661, 0.07829, 0.7661, 0.06614, 0.8609, 0.1955, 0.8609, 0.2138, 0.7661, 0.2156, 0.7661, 0.1977, 0.8609, 0.1649, 0.8609, 0.1765, 0.7661, 0.1792, 0.7661, 0.1679, 0.8609, 0.1109, 0.8609, 0.1298, 0.7661, 0.1337, 0.7661, 0.1153, 0.8609, 0.07294, 0.8609, 0.09298, 0.7661, 0.09782, 0.7661, 0.07829, 0.8609, 0.1519, 0.8609, 0.1649, 0.7661, 0.1679, 0.7661, 0.1553, 0.7661, 0.1792, 0.7661, 0.1977, 0.6703, 0.2027, 0.6703, 0.1829, 0.7661, 0.09782, 0.7661, 0.1153, 0.6703, 0.1147, 0.6703, 0.09612, 0.7661, 0.05432, 0.7661, 0.06614, 0.6703, 0.06233, 0.6703, 0.04972, 0.7661, 0.1337, 0.7661, 0.1553, 0.6703, 0.1574, 0.6703, 0.1344, 0.7661, 0.2156, 0.7661, 0.2344, 0.6703, 0.2419, 0.6703, 0.2217, 0.7661, 0.2344, 0.7661, 0.255, 0.6703, 0.2638, 0.6703, 0.2419, 0.7661, 0.06614, 0.7661, 0.07829, 0.6703, 0.07529, 0.6703, 0.06233, 0.7661, 0.1977, 0.7661, 0.2156, 0.6703, 0.2217, 0.6703, 0.2027, 0.7661, 0.1679, 0.7661, 0.1792, 0.6703, 0.1829, 0.6703, 0.1709, 0.7661, 0.1153, 0.7661, 0.1337, 0.6703, 0.1344, 0.6703, 0.1147, 0.7661, 0.07829, 0.7661, 0.09782, 0.6703, 0.09612, 0.6703, 0.07529, 0.2585, 0.1461, 0.2585, 0.153, 0.4484, 0.1544, 0.4484, 0.148, 0.4484, 0.1619, 0.4484, 0.175, 0.6297, 0.1719, 0.6297, 0.1576, 0.2585, 0.1981, 0.2585, 0.2107, 0.4484, 0.2076, 0.4484, 0.196, 0.2585, 0.1102, 0.2585, 0.1218, 0.4484, 0.1256, 0.4484, 0.1149, 0.2585, 0.153, 0.2585, 0.1611, 0.4484, 0.1619, 0.4484, 0.1544, 0.2585, 0.134, 0.2585, 0.1461, 0.4484, 0.148, 0.4484, 0.1369, 0.2585, 0.1754, 0.2585, 0.1875, 0.4484, 0.1862, 0.4484, 0.175, 0.2585, 0.1611, 0.2585, 0.1754, 0.4484, 0.175, 0.4484, 0.1619, 0.2585, 0.2189, 0.2585, 0.2262, 0.4484, 0.2219, 0.4484, 0.2152, 0.2585, 0.1875, 0.2585, 0.1981, 0.4484, 0.196, 0.4484, 0.1862, 0.2585, 0.2107, 0.2585, 0.2189, 0.4484, 0.2152, 0.4484, 0.2076, 0.2585, 0.1218, 0.2585, 0.134, 0.4484, 0.1369, 0.4484, 0.1256, 0.2585, 0.09805, 0.2585, 0.1102, 0.4484, 0.1149, 0.4484, 0.1037, 0.4484, 0.2152, 0.4484, 0.2219, 0.6297, 0.2227, 0.6297, 0.2154, 0.4484, 0.1862, 0.4484, 0.196, 0.6297, 0.1946, 0.6297, 0.1839, 0.4484, 0.2076, 0.4484, 0.2152, 0.6297, 0.2154, 0.6297, 0.2073, 0.4484, 0.1256, 0.4484, 0.1369, 0.6297, 0.1305, 0.6297, 0.1182, 0.4484, 0.1037, 0.4484, 0.1149, 0.6297, 0.1066, 0.6297, 0.09441, 0.4484, 0.148, 0.4484, 0.1544, 0.6297, 0.1494, 0.6297, 0.1425, 0.4484, 0.196, 0.4484, 0.2076, 0.6297, 0.2073, 0.6297, 0.1946, 0.4484, 0.1149, 0.4484, 0.1256, 0.6297, 0.1182, 0.6297, 0.1066, 0.4484, 0.1544, 0.4484, 0.1619, 0.6297, 0.1576, 0.6297, 0.1494, 0.4484, 0.1369, 0.4484, 0.148, 0.6297, 0.1425, 0.6297, 0.1305, 0.4484, 0.175, 0.4484, 0.1862, 0.6297, 0.1839, 0.6297, 0.1719, 0.04689, 0.8656, 0.04724, 0.8471, 0.1699, 0.8471, 0.1695, 0.8656, 0.169, 0.8939, 0.1692, 0.8795, 0.2748, 0.8795, 0.2745, 0.8939, 0.04475, 0.9775, 0.045, 0.9645, 0.1676, 0.9645, 0.1674, 0.9775, 0.04535, 0.9462, 0.04564, 0.9311, 0.1683, 0.9311, 0.168, 0.9462, 0.04826, 0.7939, 0.04855, 0.779, 0.1712, 0.779, 0.1709, 0.7939, 0.04724, 0.8471, 0.04751, 0.833, 0.1701, 0.833, 0.1699, 0.8471, 0.045, 0.9645, 0.04535, 0.9462, 0.168, 0.9462, 0.1676, 0.9645, 0.04635, 0.8939, 0.04662, 0.8795, 0.1692, 0.8795, 0.169, 0.8939, 0.04782, 0.8168, 0.04826, 0.7939, 0.1709, 0.7939, 0.1704, 0.8168, 0.04751, 0.833, 0.04782, 0.8168, 0.1704, 0.8168, 0.1701, 0.833, 0.04662, 0.8795, 0.04689, 0.8656, 0.1695, 0.8656, 0.1692, 0.8795, 0.04564, 0.9311, 0.04594, 0.9153, 0.1686, 0.9153, 0.1683, 0.9311, 0.04594, 0.9153, 0.04635, 0.8939, 0.169, 0.8939, 0.1686, 0.9153, 0.2731, 0.9645, 0.2735, 0.9462, 0.3496, 0.9462, 0.3492, 0.9645, 0.1704, 0.8168, 0.1709, 0.7939, 0.2764, 0.7939, 0.276, 0.8168, 0.1674, 0.9775, 0.1676, 0.9645, 0.2731, 0.9645, 0.2729, 0.9775, 0.1692, 0.8795, 0.1695, 0.8656, 0.275, 0.8656, 0.2748, 0.8795, 0.1686, 0.9153, 0.169, 0.8939, 0.2745, 0.8939, 0.2741, 0.9153, 0.1699, 0.8471, 0.1701, 0.833, 0.2756, 0.833, 0.2754, 0.8471, 0.1695, 0.8656, 0.1699, 0.8471, 0.2754, 0.8471, 0.275, 0.8656, 0.168, 0.9462, 0.1683, 0.9311, 0.2738, 0.9311, 0.2735, 0.9462, 0.1701, 0.833, 0.1704, 0.8168, 0.276, 0.8168, 0.2756, 0.833, 0.1709, 0.7939, 0.1712, 0.779, 0.2767, 0.779, 0.2764, 0.7939, 0.1683, 0.9311, 0.1686, 0.9153, 0.2741, 0.9153, 0.2738, 0.9311, 0.1676, 0.9645, 0.168, 0.9462, 0.2735, 0.9462, 0.2731, 0.9645, 0.2745, 0.8939, 0.2748, 0.8795, 0.3509, 0.8795, 0.3506, 0.8939, 0.276, 0.8168, 0.2764, 0.7939, 0.3525, 0.7939, 0.3521, 0.8168, 0.2729, 0.9775, 0.2731, 0.9645, 0.3492, 0.9645, 0.349, 0.9775, 0.2748, 0.8795, 0.275, 0.8656, 0.3511, 0.8656, 0.3509, 0.8795, 0.2741, 0.9153, 0.2745, 0.8939, 0.3506, 0.8939, 0.3502, 0.9153, 0.2754, 0.8471, 0.2756, 0.833, 0.3518, 0.833, 0.3515, 0.8471, 0.275, 0.8656, 0.2754, 0.8471, 0.3515, 0.8471, 0.3511, 0.8656, 0.2735, 0.9462, 0.2738, 0.9311, 0.3499, 0.9311, 0.3496, 0.9462, 0.2756, 0.833, 0.276, 0.8168, 0.3521, 0.8168, 0.3518, 0.833, 0.2764, 0.7939, 0.2767, 0.779, 0.3528, 0.779, 0.3525, 0.7939, 0.2738, 0.9311, 0.2741, 0.9153, 0.3502, 0.9153, 0.3499, 0.9311, 0.5913, 0.7266, 0.6108, 0.7266, 0.6061, 0.8349, 0.5862, 0.8349, 0.9803, 0.8822, 0.9617, 0.8822, 0.9599, 0.8138, 0.9801, 0.8138, 0.9779, 0.9921, 0.9594, 0.9921, 0.9617, 0.8822, 0.9803, 0.8822, 0.7241, 0.9878, 0.7064, 0.9878, 0.7196, 0.8711, 0.7434, 0.8711, 0.7812, 0.7286, 0.8423, 0.7286, 0.8507, 0.8534, 0.7935, 0.8534, 0.9139, 0.9921, 0.8938, 0.9921, 0.8957, 0.8822, 0.916, 0.8822, 0.7064, 0.9878, 0.6841, 0.9878, 0.689, 0.8711, 0.7196, 0.8711, 0.8423, 0.7286, 0.8696, 0.7286, 0.8761, 0.8534, 0.8507, 0.8534, 0.6841, 0.9878, 0.6674, 0.9878, 0.6655, 0.8711, 0.689, 0.8711, 0.9594, 0.9921, 0.9139, 0.9921, 0.916, 0.8822, 0.9617, 0.8822, 0.6108, 0.7266, 0.6265, 0.7266, 0.6225, 0.8349, 0.6061, 0.8349, 0.576, 0.7266, 0.5913, 0.7266, 0.5862, 0.8349, 0.5711, 0.8349, 0.6265, 0.7266, 0.6437, 0.7266, 0.6414, 0.8349, 0.6225, 0.8349, 0.7139, 0.7929, 0.6911, 0.7929, 0.6884, 0.7404, 0.709, 0.7404, 0.9617, 0.8822, 0.916, 0.8822, 0.9175, 0.8138, 0.9599, 0.8138, 0.6061, 0.8349, 0.6225, 0.8349, 0.6347, 0.9144, 0.6213, 0.9144, 0.8507, 0.8534, 0.8761, 0.8534, 0.8726, 0.9309, 0.8551, 0.9309, 0.7706, 0.8534, 0.7935, 0.8534, 0.8083, 0.9309, 0.786, 0.9309, 0.689, 0.8711, 0.6655, 0.8711, 0.6757, 0.7929, 0.6911, 0.7929, 0.5862, 0.8349, 0.6061, 0.8349, 0.6213, 0.9144, 0.6033, 0.9144, 0.7434, 0.8711, 0.7196, 0.8711, 0.7139, 0.7929, 0.7336, 0.7929, 0.7935, 0.8534, 0.8507, 0.8534, 0.8551, 0.9309, 0.8083, 0.9309, 0.5711, 0.8349, 0.5862, 0.8349, 0.6033, 0.9144, 0.588, 0.9144, 0.916, 0.8822, 0.8957, 0.8822, 0.9018, 0.8138, 0.9175, 0.8138, 0.7196, 0.8711, 0.689, 0.8711, 0.6911, 0.7929, 0.7139, 0.7929, 0.9801, 0.8138, 0.9599, 0.8138, 0.9561, 0.7675, 0.9704, 0.7675, 0.9599, 0.8138, 0.9175, 0.8138, 0.9202, 0.7675, 0.9561, 0.7675, 0.6213, 0.9144, 0.6347, 0.9144, 0.6305, 0.9578, 0.6184, 0.9578, 0.7558, 0.7929, 0.7336, 0.7929, 0.7264, 0.7404, 0.7456, 0.7404, 0.786, 0.9309, 0.8083, 0.9309, 0.8026, 0.975, 0.786, 0.975, 0.6911, 0.7929, 0.6757, 0.7929, 0.674, 0.7404, 0.6884, 0.7404, 0.6033, 0.9144, 0.6213, 0.9144, 0.6184, 0.9578, 0.6024, 0.9578, 0.7336, 0.7929, 0.7139, 0.7929, 0.709, 0.7404, 0.7264, 0.7404, 0.8083, 0.9309, 0.8551, 0.9309, 0.8446, 0.975, 0.8026, 0.975, 0.588, 0.9144, 0.6033, 0.9144, 0.6024, 0.9578, 0.5891, 0.9578, 0.5698, 0.9144, 0.588, 0.9144, 0.5891, 0.9578, 0.5735, 0.9578, 0.4913, 0.7612, 0.4826, 0.7612, 0.5167, 0.716, 0.4968, 0.6592, 0.5251, 0.6592, 0.5125, 0.7055, 0.536, 0.7612, 0.5306, 0.7612, 0.5167, 0.716, 0.5306, 0.7612, 0.5191, 0.7612, 0.5167, 0.716, 0.4062, 0.7482, 0.3975, 0.7482, 0.4196, 0.6999, 0.6385, 0.4707, 0.6201, 0.4707, 0.6454, 0.4304, 0.4536, 0.7482, 0.4385, 0.7482, 0.4196, 0.6999, 0.4602, 0.7482, 0.4536, 0.7482, 0.4196, 0.6999, 0.5251, 0.6592, 0.5409, 0.6592, 0.5125, 0.7055, 0.4638, 0.7482, 0.4602, 0.7482, 0.4196, 0.6999, 0.5191, 0.7612, 0.503, 0.7612, 0.5167, 0.716, 0.503, 0.7612, 0.4913, 0.7612, 0.5167, 0.716, 0.6201, 0.4707, 0.603, 0.4707, 0.6454, 0.4304, 0.4187, 0.7482, 0.4062, 0.7482, 0.4196, 0.6999, 0.5396, 0.7612, 0.536, 0.7612, 0.5167, 0.716, 0.4385, 0.7482, 0.4187, 0.7482, 0.4196, 0.6999, 0.75, 0.3359, 0.7473, 0.3194, 0.8211, 0.3072, 0.4143, 0.6777, 0.4117, 0.6429, 0.4616, 0.6207, 0.1138, 0.4606, 0.128, 0.4596, 0.1032, 0.5102, 0.7567, 0.3452, 0.75, 0.3359, 0.8211, 0.3072, 0.7473, 0.3194, 0.7507, 0.3081, 0.8211, 0.3072, 0.105, 0.4609, 0.1138, 0.4606, 0.1032, 0.5102, 0.128, 0.4596, 0.1369, 0.4586, 0.1032, 0.5102, 0.8705, 0.4741, 0.8574, 0.4741, 0.8736, 0.3929, 0.7087, 0.6349, 0.7171, 0.6348, 0.7239, 0.6908, 0.9681, 0.6503, 0.9493, 0.6503, 0.9777, 0.5729, 0.9793, 0.6503, 0.9681, 0.6503, 0.9777, 0.5729, 0.7388, 0.6363, 0.7522, 0.6383, 0.7239, 0.6908, 0.821, 0.4697, 0.81, 0.4706, 0.7993, 0.3929, 0.9876, 0.6503, 0.9793, 0.6503, 0.9777, 0.5729, 0.81, 0.4706, 0.7944, 0.4722, 0.7993, 0.3929, 0.9024, 0.4741, 0.8902, 0.4741, 0.8736, 0.3929, 0.8902, 0.4741, 0.8705, 0.4741, 0.8736, 0.3929, 0.8319, 0.4693, 0.821, 0.4697, 0.7993, 0.3929, 0.9493, 0.6503, 0.9349, 0.6503, 0.9777, 0.5729, 0.7171, 0.6348, 0.7258, 0.6352, 0.7239, 0.6908, 0.7258, 0.6352, 0.7388, 0.6363, 0.7239, 0.6908, 0.7944, 0.4722, 0.779, 0.4744, 0.7993, 0.3929, 0.779, 0.4744, 0.7688, 0.4763, 0.7993, 0.3929, 0.2344, 0.06464, 0.2472, 0.0601, 0.2205, 0.03985, 0.2229, 0.06521, 0.2344, 0.06464, 0.2205, 0.03985, 0.2389, 0.02042, 0.2226, 0.01595, 0.2205, 0.03985, 0.2472, 0.0601, 0.2519, 0.04552, 0.2205, 0.03985, 0.2498, 0.03012, 0.2389, 0.02042, 0.2205, 0.03985, 0.1932, 0.02912, 0.1895, 0.04756, 0.2205, 0.03985, 0.2226, 0.01595, 0.2051, 0.01839, 0.2205, 0.03985, 0.1997, 0.06011, 0.2123, 0.0663, 0.2205, 0.03985, 0.2519, 0.04552, 0.2498, 0.03012, 0.2205, 0.03985, 0.2051, 0.01839, 0.1932, 0.02912, 0.2205, 0.03985, 0.2123, 0.0663, 0.2229, 0.06521, 0.2205, 0.03985, 0.1895, 0.04756, 0.1997, 0.06011, 0.2205, 0.03985, 0.2303, 0.7574, 0.216, 0.7508, 0.2301, 0.7087, 0.04249, 0.6875, 0.08266, 0.6912, 0.06743, 0.7102, 0.2165, 0.6992, 0.2165, 0.6992, 0.2301, 0.7087, 0.08977, 0.762, 0.1054, 0.7554, 0.08464, 0.7398, 0.04796, 0.7178, 0.04249, 0.6875, 0.06743, 0.7102, 0.2165, 0.6992, 0.2165, 0.6992, 0.2301, 0.7087, 0.216, 0.7508, 0.2165, 0.6992, 0.2301, 0.7087, 0.2165, 0.6992, 0.2165, 0.6992, 0.2301, 0.7087, 0.2165, 0.6992, 0.2165, 0.6992, 0.2301, 0.7087, 0.08266, 0.6912, 0.08792, 0.7193, 0.06743, 0.7102, 0.06782, 0.7577, 0.08977, 0.762, 0.08464, 0.7398, 0.01993, 0.7714, 0.03325, 0.7275, 0.06222, 0.7533, 0.709, 0.7404, 0.6884, 0.7404, 0.7102, 0.7076, 0.9704, 0.7675, 0.9561, 0.7675, 0.9138, 0.7285, 0.9561, 0.7675, 0.9202, 0.7675, 0.9138, 0.7285, 0.6184, 0.9578, 0.6305, 0.9578, 0.6025, 0.9859, 0.8446, 0.975, 0.8636, 0.975, 0.8041, 0.9998, 0.6305, 0.9578, 0.6426, 0.9578, 0.6025, 0.9859, 0.6884, 0.7404, 0.674, 0.7404, 0.7102, 0.7076, 0.6024, 0.9578, 0.6184, 0.9578, 0.6025, 0.9859, 0.7264, 0.7404, 0.709, 0.7404, 0.7102, 0.7076, 0.8026, 0.975, 0.8446, 0.975, 0.8041, 0.9998, 0.5891, 0.9578, 0.6024, 0.9578, 0.6025, 0.9859, 0.9202, 0.7675, 0.9041, 0.7675, 0.9138, 0.7285, 0.3317, 0.04007, 0.3378, 0.04913, 0.3601, 0.04414, 0.3403, 0.05643, 0.3422, 0.06632, 0.3601, 0.04414, 0.3728, 0.02122, 0.3535, 0.02179, 0.3601, 0.04414, 0.3783, 0.06321, 0.3864, 0.04964, 0.3601, 0.04414, 0.3377, 0.03061, 0.3317, 0.04007, 0.3601, 0.04414, 0.3558, 0.06903, 0.3639, 0.07004, 0.3601, 0.04414, 0.3639, 0.07004, 0.3783, 0.06321, 0.3601, 0.04414, 0.3864, 0.04964, 0.3838, 0.02657, 0.3601, 0.04414, 0.3422, 0.06632, 0.3558, 0.06903, 0.3601, 0.04414, 0.3378, 0.04913, 0.3403, 0.05643, 0.3601, 0.04414, 0.3535, 0.02179, 0.3377, 0.03061, 0.3601, 0.04414, 0.3838, 0.02657, 0.3728, 0.02122, 0.3601, 0.04414])
me_cylinder.materials.append(mat_material_001)
me_cylinder.use_remesh_preserve_volume = False
me_cylinder.use_remesh_preserve_attributes = False
me_cylinder.use_mirror_vertex_groups = False
me_cylinder.update()

# ---- objects
ob_cylinder = bpy.data.objects.new('Cylinder', me_cylinder)

# ---- transforms, parenting, visibility, modifiers, constraints
ob_cylinder.location = (0.0, 0.0, 0.0)
ob_cylinder.lineart.crease_threshold = 0.0

# ---- collection membership
col_collection_1.objects.link(ob_cylinder)

# ---- scene / render settings (as saved in the file)
scene.frame_start = 1; scene.frame_end = 250; scene.frame_set(1)
scene.render.engine = 'BLENDER_EEVEE_NEXT'
scene.render.resolution_percentage = 50
scene.render.dither_intensity = 0.0
scene.cycles.use_denoising = False
scene.cycles.samples = 10
scene.cycles.sampling_pattern = 'TABULATED_SOBOL'
scene.cycles.light_sampling_threshold = 0.0
scene.cycles.use_adaptive_sampling = False
scene.cycles.use_light_tree = False
scene.cycles.blur_glossy = 0.0
scene.cycles.pixel_filter_type = 'GAUSSIAN'
scene.cycles.sample_clamp_indirect = 0.0
scene.view_settings.view_transform = 'Standard'
bpy.context.view_layer.update()

# ---- added for rendering (the .blend has no active camera and no usable light): camera, sun
cam_auto = bpy.data.cameras.new('AutoCamera')
cam_auto.lens = 50.0
cam_auto.sensor_width = 36.0
cam_auto.clip_end = 1000.0
ob_auto_camera = bpy.data.objects.new('AutoCamera', cam_auto)
scene.collection.objects.link(ob_auto_camera)
ob_auto_camera.location = (6.48731, -6.0069, 5.32162)
ob_auto_camera.rotation_euler = (1.09748, -7.21219e-08, 0.694738)
scene.camera = ob_auto_camera
light_auto_sun = bpy.data.lights.new('AutoSun', 'SUN')
light_auto_sun.energy = 3.0
light_auto_sun.angle = 0.0523599
ob_auto_sun = bpy.data.objects.new('AutoSun', light_auto_sun)
scene.collection.objects.link(ob_auto_sun)
ob_auto_sun.rotation_euler = (0.872665, 0.174533, 0.523599)
bpy.context.view_layer.update()
